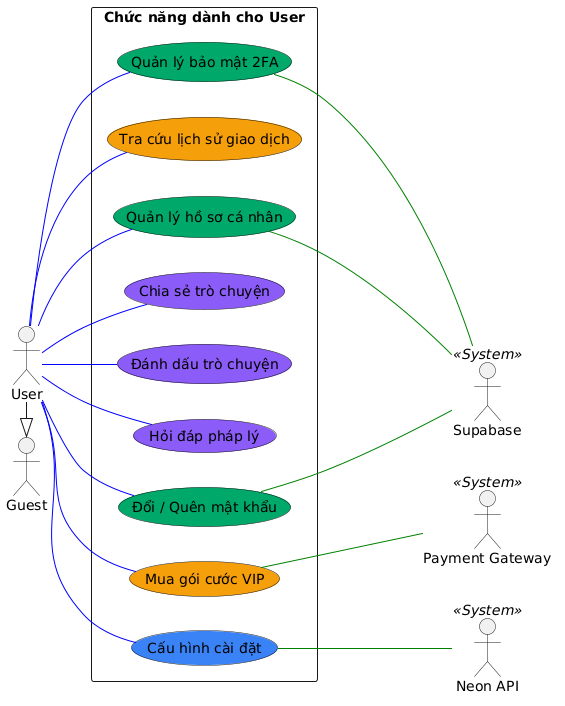

The diagram above was rendered by PlantUML. Its source (embedded in the PNG):
@startuml
left to right direction
skinparam packageStyle rectangle
skinparam shadowing false

actor "Guest" as Guest
actor "User" as User
together {
actor "Supabase" as Supabase << System >>
actor "Payment Gateway" as PaymentGateway << System >>
actor "Neon API" as NeonAPI << System >>
}
User -|> Guest

rectangle "Chức năng dành cho User" {
  usecase "Quản lý bảo mật 2FA" as UC_MFA #00a86b
  usecase "Quản lý hồ sơ cá nhân" as UC_Profile #00a86b
  usecase "Đổi / Quên mật khẩu" as UC_Password #00a86b

  usecase "Hỏi đáp pháp lý" as UC_Chat #8b5cf6
  usecase "Đánh dấu trò chuyện" as UC_Bookmark #8b5cf6
  usecase "Chia sẻ trò chuyện" as UC_Share #8b5cf6

  usecase "Mua gói cước VIP" as UC_PurchaseVIP #f59e0b
  usecase "Tra cứu lịch sử giao dịch" as UC_TransactionHistory #f59e0b

  usecase "Cấu hình cài đặt" as UC_Settings #3b82f6
}

User -- UC_MFA #blue
User -- UC_Profile #blue
User -- UC_Password #blue
User -- UC_Settings #blue
User -- UC_Chat #blue
User -- UC_Bookmark #blue
User -- UC_Share #blue

UC_MFA --- Supabase #green
UC_Profile --- Supabase #green
UC_Password --- Supabase #green
User -- UC_PurchaseVIP #blue
UC_PurchaseVIP --- PaymentGateway #green
User -- UC_TransactionHistory #blue
UC_Settings --- NeonAPI #green
@enduml